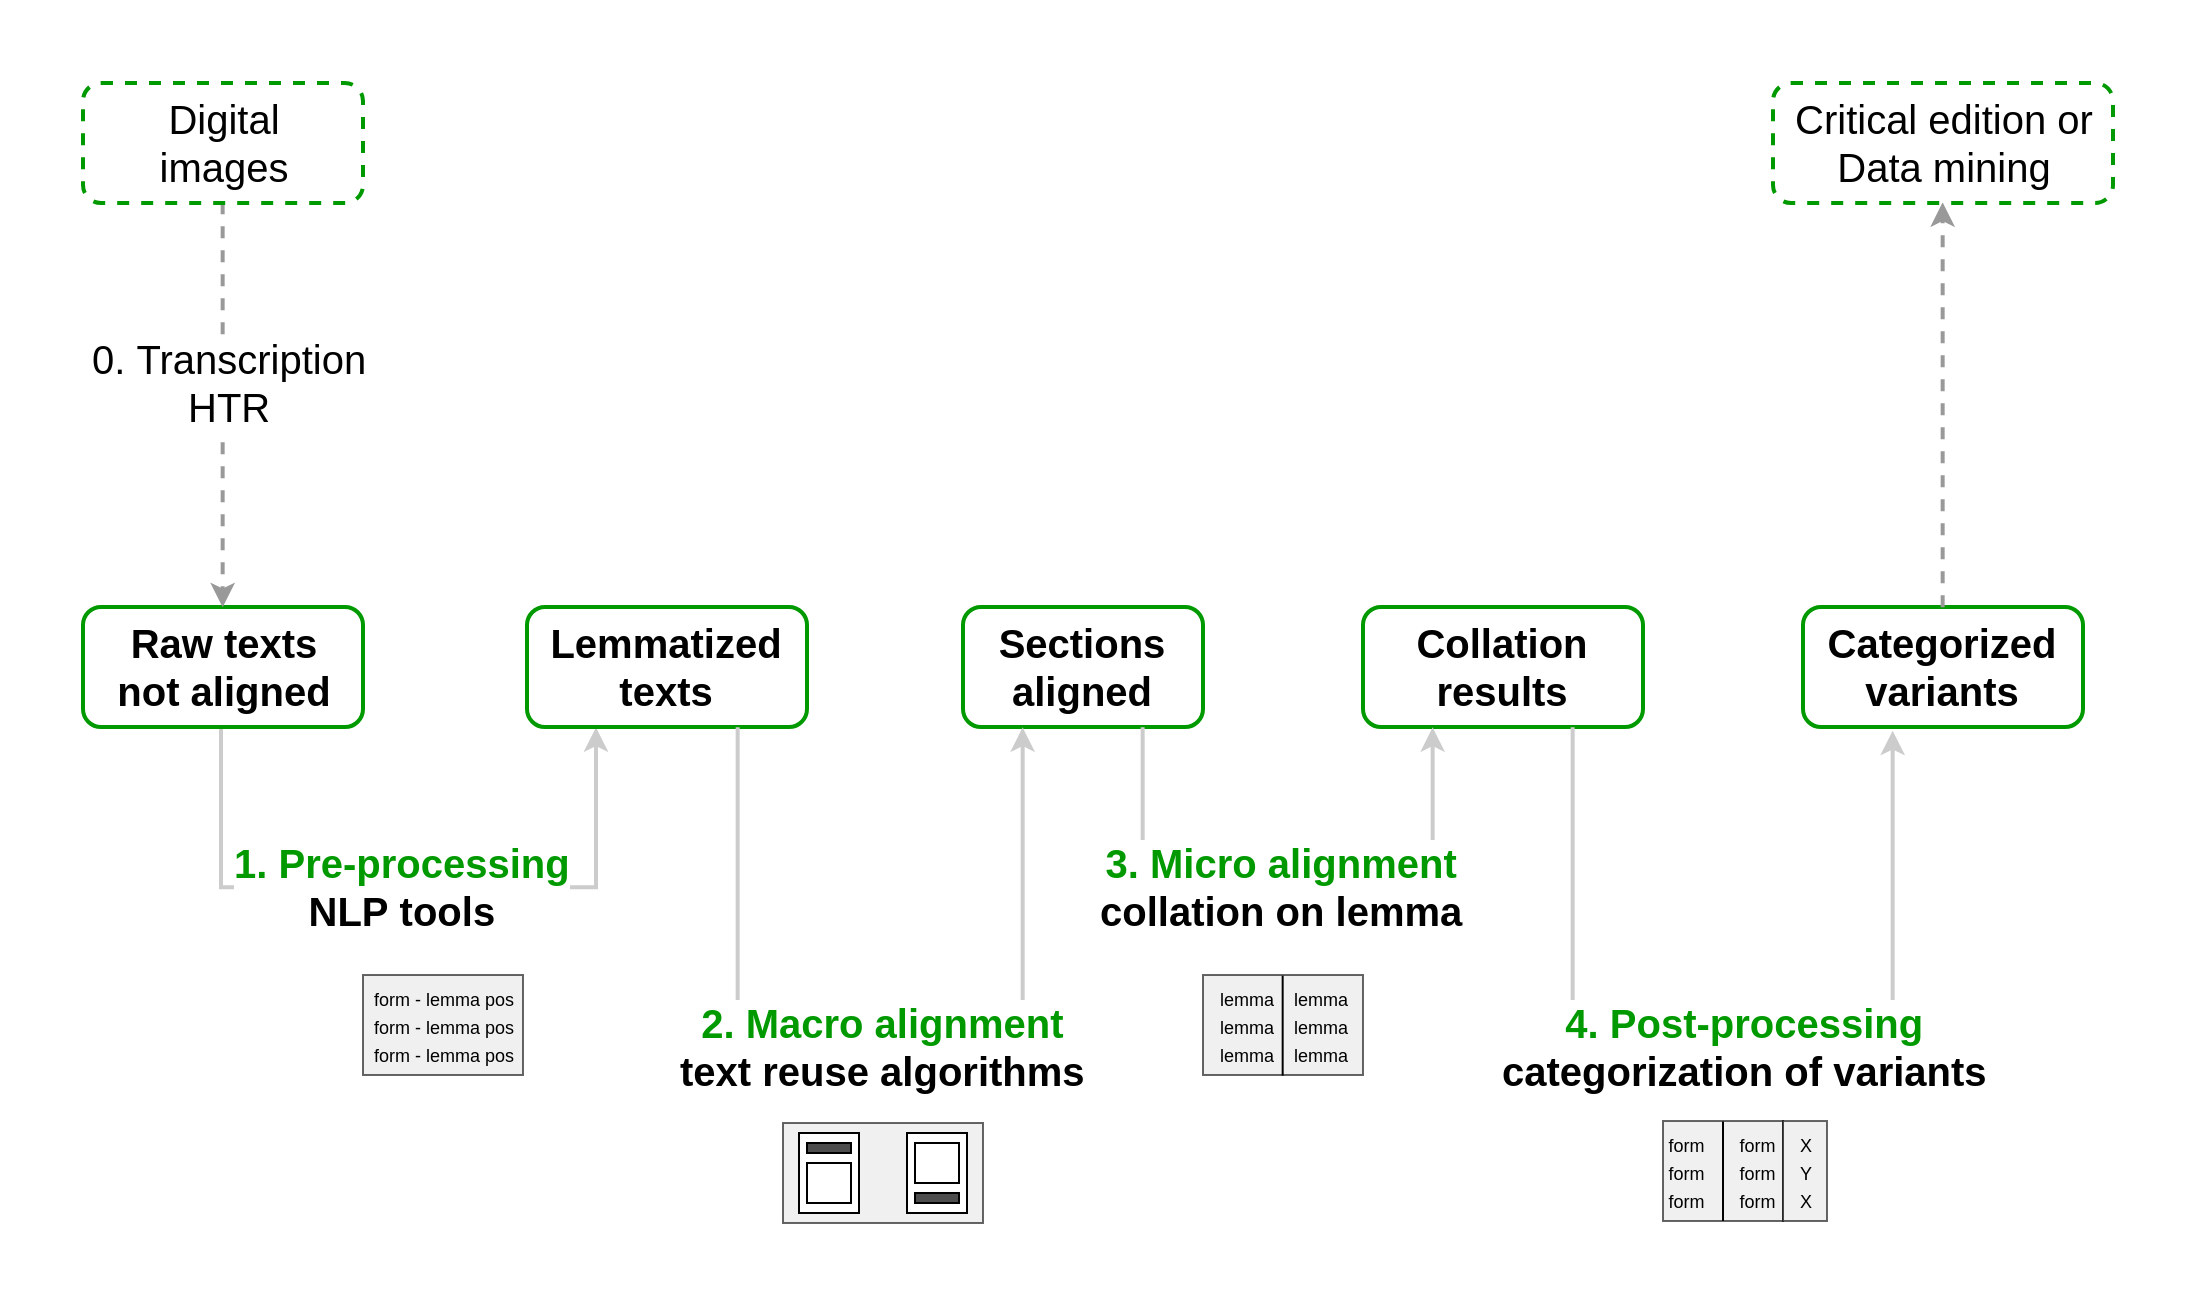

The diagram above was exported from draw.io. Its source (the exported page's mxGraphModel, read from the mxfile embedded in the PNG):
<mxGraphModel dx="1956" dy="689" grid="1" gridSize="10" guides="1" tooltips="1" connect="1" arrows="1" fold="1" page="1" pageScale="1" pageWidth="850" pageHeight="1100" math="0" shadow="0">
  <root>
    <mxCell id="0" />
    <mxCell id="1" parent="0" />
    <mxCell id="uER1jV9hdMC9KhKMQCBB-3" value="&lt;font style=&quot;font-size: 20px&quot;&gt;&lt;span&gt;&lt;font color=&quot;#009900&quot;&gt;1. Pre-processing&lt;/font&gt;&lt;br&gt;NLP tools&lt;/span&gt;&lt;/font&gt;&lt;br&gt;" style="edgeStyle=orthogonalEdgeStyle;rounded=0;orthogonalLoop=1;jettySize=auto;html=1;exitX=0.5;exitY=1;exitDx=0;exitDy=0;strokeColor=#CCCCCC;strokeWidth=2;fontStyle=1;entryX=0.25;entryY=1;entryDx=0;entryDy=0;" parent="1" edge="1">
      <mxGeometry x="-0.0158" relative="1" as="geometry">
        <mxPoint x="196.33333333333348" y="520.1666666666667" as="targetPoint" />
        <Array as="points">
          <mxPoint x="9" y="600" />
          <mxPoint x="196" y="600" />
        </Array>
        <mxPoint as="offset" />
        <mxPoint x="8.833333333333485" y="520.1666666666667" as="sourcePoint" />
      </mxGeometry>
    </mxCell>
    <mxCell id="uER1jV9hdMC9KhKMQCBB-28" value="&lt;font style=&quot;font-size: 20px&quot;&gt;&lt;span&gt;Lemmatized texts&lt;/span&gt;&lt;/font&gt;" style="rounded=1;whiteSpace=wrap;html=1;fillColor=none;strokeColor=#009900;strokeWidth=2;fontStyle=1" parent="1" vertex="1">
      <mxGeometry x="162" y="460" width="140" height="60" as="geometry" />
    </mxCell>
    <mxCell id="uER1jV9hdMC9KhKMQCBB-31" value="&lt;font style=&quot;font-size: 20px&quot;&gt;Sections aligned&lt;/font&gt;" style="rounded=1;whiteSpace=wrap;html=1;fillColor=none;strokeColor=#009900;strokeWidth=2;fontStyle=1" parent="1" vertex="1">
      <mxGeometry x="380" y="460" width="120" height="60" as="geometry" />
    </mxCell>
    <mxCell id="uER1jV9hdMC9KhKMQCBB-32" value="&lt;font style=&quot;font-size: 20px&quot;&gt;&lt;span&gt;&lt;font color=&quot;#009900&quot;&gt;2. Macro alignment&lt;/font&gt;&lt;br&gt;text reuse algorithms&lt;/span&gt;&lt;/font&gt;&lt;br&gt;" style="edgeStyle=orthogonalEdgeStyle;rounded=0;orthogonalLoop=1;jettySize=auto;html=1;strokeColor=#CCCCCC;strokeWidth=2;exitX=0.75;exitY=1;exitDx=0;exitDy=0;entryX=0.25;entryY=1;entryDx=0;entryDy=0;fontStyle=1" parent="1" source="uER1jV9hdMC9KhKMQCBB-28" target="uER1jV9hdMC9KhKMQCBB-31" edge="1">
      <mxGeometry x="0.0064" relative="1" as="geometry">
        <mxPoint x="367" y="332" as="sourcePoint" />
        <mxPoint x="445" y="558" as="targetPoint" />
        <mxPoint as="offset" />
        <Array as="points">
          <mxPoint x="267" y="680" />
          <mxPoint x="410" y="680" />
        </Array>
      </mxGeometry>
    </mxCell>
    <mxCell id="uER1jV9hdMC9KhKMQCBB-34" value="&lt;font style=&quot;font-size: 20px&quot;&gt;Collation results&lt;/font&gt;" style="rounded=1;whiteSpace=wrap;html=1;fillColor=none;strokeColor=#009900;strokeWidth=2;fontStyle=1" parent="1" vertex="1">
      <mxGeometry x="580" y="460" width="140" height="60" as="geometry" />
    </mxCell>
    <mxCell id="uER1jV9hdMC9KhKMQCBB-35" value="&lt;font style=&quot;font-size: 20px&quot;&gt;&lt;span&gt;&lt;font color=&quot;#009900&quot;&gt;3. Micro alignment&lt;/font&gt;&lt;br&gt;collation&amp;nbsp;on lemma&lt;/span&gt;&lt;/font&gt;&lt;br&gt;" style="edgeStyle=orthogonalEdgeStyle;rounded=0;orthogonalLoop=1;jettySize=auto;html=1;entryX=0.25;entryY=1;entryDx=0;entryDy=0;strokeColor=#CCCCCC;strokeWidth=2;exitX=0.75;exitY=1;exitDx=0;exitDy=0;fontStyle=1" parent="1" source="uER1jV9hdMC9KhKMQCBB-31" target="uER1jV9hdMC9KhKMQCBB-34" edge="1">
      <mxGeometry x="-0.0153" relative="1" as="geometry">
        <mxPoint x="366" y="249" as="sourcePoint" />
        <mxPoint x="366" y="475" as="targetPoint" />
        <mxPoint as="offset" />
        <Array as="points">
          <mxPoint x="470" y="600" />
          <mxPoint x="615" y="600" />
        </Array>
      </mxGeometry>
    </mxCell>
    <mxCell id="uER1jV9hdMC9KhKMQCBB-38" value="&lt;font style=&quot;font-size: 20px&quot;&gt;Categorized variants&lt;/font&gt;" style="rounded=1;whiteSpace=wrap;html=1;fillColor=none;strokeColor=#009900;strokeWidth=2;fontStyle=1" parent="1" vertex="1">
      <mxGeometry x="800" y="460" width="140" height="60" as="geometry" />
    </mxCell>
    <mxCell id="uER1jV9hdMC9KhKMQCBB-39" value="&lt;font style=&quot;font-size: 20px&quot;&gt;&lt;span&gt;&lt;font color=&quot;#009900&quot;&gt;4. Post-processing&lt;/font&gt;&lt;br&gt;categorization of variants&lt;/span&gt;&lt;/font&gt;&lt;br&gt;" style="edgeStyle=orthogonalEdgeStyle;rounded=0;orthogonalLoop=1;jettySize=auto;html=1;entryX=0.321;entryY=1.033;entryDx=0;entryDy=0;strokeColor=#CCCCCC;strokeWidth=2;exitX=0.75;exitY=1;exitDx=0;exitDy=0;fontStyle=1;entryPerimeter=0;" parent="1" source="uER1jV9hdMC9KhKMQCBB-34" target="uER1jV9hdMC9KhKMQCBB-38" edge="1">
      <mxGeometry x="0.0266" relative="1" as="geometry">
        <mxPoint x="366" y="570" as="sourcePoint" />
        <mxPoint x="376" y="520" as="targetPoint" />
        <mxPoint as="offset" />
        <Array as="points">
          <mxPoint x="685" y="680" />
          <mxPoint x="845" y="680" />
        </Array>
      </mxGeometry>
    </mxCell>
    <mxCell id="uER1jV9hdMC9KhKMQCBB-67" value="&lt;font style=&quot;font-size: 20px&quot;&gt;&lt;span&gt;Raw texts&lt;br&gt;not aligned&lt;br&gt;&lt;/span&gt;&lt;/font&gt;" style="rounded=1;whiteSpace=wrap;html=1;fillColor=#FFFFFF;strokeColor=#009900;strokeWidth=2;fontStyle=1" parent="1" vertex="1">
      <mxGeometry x="-60" y="460" width="140" height="60" as="geometry" />
    </mxCell>
    <mxCell id="uER1jV9hdMC9KhKMQCBB-69" style="edgeStyle=orthogonalEdgeStyle;rounded=0;orthogonalLoop=1;jettySize=auto;html=1;exitX=0.5;exitY=1;exitDx=0;exitDy=0;entryX=0.5;entryY=0;entryDx=0;entryDy=0;strokeColor=#999999;strokeWidth=2;dashed=1;" parent="1" source="uER1jV9hdMC9KhKMQCBB-68" target="uER1jV9hdMC9KhKMQCBB-67" edge="1">
      <mxGeometry relative="1" as="geometry" />
    </mxCell>
    <mxCell id="uER1jV9hdMC9KhKMQCBB-71" value="&lt;font style=&quot;font-size: 20px&quot;&gt;0. Transcription&lt;br&gt;HTR&lt;/font&gt;&lt;br&gt;" style="text;html=1;resizable=0;points=[];align=center;verticalAlign=middle;labelBackgroundColor=#ffffff;" parent="uER1jV9hdMC9KhKMQCBB-69" vertex="1" connectable="0">
      <mxGeometry x="-0.1391" y="3" relative="1" as="geometry">
        <mxPoint y="2" as="offset" />
      </mxGeometry>
    </mxCell>
    <mxCell id="uER1jV9hdMC9KhKMQCBB-68" value="&lt;font style=&quot;font-size: 20px&quot;&gt;&lt;span&gt;&lt;span style=&quot;font-weight: normal&quot;&gt;Digital&lt;br&gt;images&lt;/span&gt;&lt;br&gt;&lt;/span&gt;&lt;/font&gt;" style="rounded=1;whiteSpace=wrap;html=1;fillColor=#FFFFFF;strokeColor=#009900;strokeWidth=2;fontStyle=1;dashed=1;" parent="1" vertex="1">
      <mxGeometry x="-60" y="198" width="140" height="60" as="geometry" />
    </mxCell>
    <mxCell id="uER1jV9hdMC9KhKMQCBB-75" style="edgeStyle=orthogonalEdgeStyle;rounded=0;orthogonalLoop=1;jettySize=auto;html=1;strokeColor=#999999;strokeWidth=2;dashed=1;entryX=0.5;entryY=1;entryDx=0;entryDy=0;exitX=0.5;exitY=0;exitDx=0;exitDy=0;" parent="1" source="uER1jV9hdMC9KhKMQCBB-38" target="uER1jV9hdMC9KhKMQCBB-77" edge="1">
      <mxGeometry relative="1" as="geometry">
        <mxPoint x="125" y="780" as="targetPoint" />
        <mxPoint x="1030" y="460" as="sourcePoint" />
      </mxGeometry>
    </mxCell>
    <mxCell id="uER1jV9hdMC9KhKMQCBB-77" value="&lt;font style=&quot;font-size: 20px&quot;&gt;&lt;span&gt;&lt;span style=&quot;font-weight: normal&quot;&gt;Critical edition or&lt;br&gt;Data mining&lt;/span&gt;&lt;br&gt;&lt;/span&gt;&lt;/font&gt;" style="rounded=1;whiteSpace=wrap;html=1;fillColor=#FFFFFF;strokeColor=#009900;strokeWidth=2;fontStyle=1;dashed=1;" parent="1" vertex="1">
      <mxGeometry x="785" y="198" width="170" height="60" as="geometry" />
    </mxCell>
    <mxCell id="PcreZsTO_7UXdMNMqaOv-1" value="&lt;font style=&quot;font-size: 9px&quot;&gt;lemma&amp;nbsp; &amp;nbsp; lemma&lt;br&gt;lemma&amp;nbsp; &amp;nbsp; lemma&lt;br&gt;lemma&amp;nbsp; &amp;nbsp; lemma&lt;br&gt;&lt;/font&gt;" style="rounded=0;whiteSpace=wrap;html=1;fillColor=#E6E6E6;opacity=60;" vertex="1" parent="1">
      <mxGeometry x="500" y="644" width="80" height="50" as="geometry" />
    </mxCell>
    <mxCell id="PcreZsTO_7UXdMNMqaOv-2" value="&lt;font style=&quot;font-size: 10px&quot;&gt;&lt;br&gt;&lt;/font&gt;" style="rounded=0;whiteSpace=wrap;html=1;fillColor=#E6E6E6;opacity=60;" vertex="1" parent="1">
      <mxGeometry x="290" y="718" width="100" height="50" as="geometry" />
    </mxCell>
    <mxCell id="PcreZsTO_7UXdMNMqaOv-3" value="&lt;font style=&quot;font-size: 10px&quot;&gt;&lt;br&gt;&lt;/font&gt;" style="rounded=0;whiteSpace=wrap;html=1;" vertex="1" parent="1">
      <mxGeometry x="298" y="723" width="30" height="40" as="geometry" />
    </mxCell>
    <mxCell id="PcreZsTO_7UXdMNMqaOv-4" value="&lt;font style=&quot;font-size: 10px&quot;&gt;&lt;br&gt;&lt;/font&gt;" style="rounded=0;whiteSpace=wrap;html=1;" vertex="1" parent="1">
      <mxGeometry x="352" y="723" width="30" height="40" as="geometry" />
    </mxCell>
    <mxCell id="PcreZsTO_7UXdMNMqaOv-5" value="&lt;font style=&quot;font-size: 10px&quot;&gt;&lt;br&gt;&lt;/font&gt;" style="rounded=0;whiteSpace=wrap;html=1;fillColor=#4D4D4D;" vertex="1" parent="1">
      <mxGeometry x="302" y="728" width="22" height="5" as="geometry" />
    </mxCell>
    <mxCell id="PcreZsTO_7UXdMNMqaOv-6" value="&lt;font style=&quot;font-size: 10px&quot;&gt;&lt;br&gt;&lt;/font&gt;" style="rounded=0;whiteSpace=wrap;html=1;fillColor=#4D4D4D;" vertex="1" parent="1">
      <mxGeometry x="356" y="753" width="22" height="5" as="geometry" />
    </mxCell>
    <mxCell id="PcreZsTO_7UXdMNMqaOv-7" value="&lt;font style=&quot;font-size: 10px&quot;&gt;&lt;br&gt;&lt;/font&gt;" style="rounded=0;whiteSpace=wrap;html=1;" vertex="1" parent="1">
      <mxGeometry x="302" y="738" width="22" height="20" as="geometry" />
    </mxCell>
    <mxCell id="PcreZsTO_7UXdMNMqaOv-8" value="&lt;font style=&quot;font-size: 10px&quot;&gt;&lt;br&gt;&lt;/font&gt;" style="rounded=0;whiteSpace=wrap;html=1;" vertex="1" parent="1">
      <mxGeometry x="356" y="728" width="22" height="20" as="geometry" />
    </mxCell>
    <mxCell id="PcreZsTO_7UXdMNMqaOv-9" value="" style="endArrow=none;html=1;entryX=0.5;entryY=0;entryDx=0;entryDy=0;exitX=0.5;exitY=1;exitDx=0;exitDy=0;" edge="1" parent="1" source="PcreZsTO_7UXdMNMqaOv-1" target="PcreZsTO_7UXdMNMqaOv-1">
      <mxGeometry width="50" height="50" relative="1" as="geometry">
        <mxPoint x="20" y="824" as="sourcePoint" />
        <mxPoint x="70" y="774" as="targetPoint" />
      </mxGeometry>
    </mxCell>
    <mxCell id="PcreZsTO_7UXdMNMqaOv-10" value="&lt;font style=&quot;font-size: 9px&quot;&gt;form&amp;nbsp; &amp;nbsp; &amp;nbsp; &amp;nbsp;form&lt;br&gt;form&amp;nbsp; &amp;nbsp; &amp;nbsp; &amp;nbsp;form&lt;br&gt;form&amp;nbsp; &amp;nbsp; &amp;nbsp; &amp;nbsp;form&lt;br&gt;&lt;/font&gt;" style="rounded=0;whiteSpace=wrap;html=1;fillColor=#E6E6E6;opacity=60;" vertex="1" parent="1">
      <mxGeometry x="730" y="717" width="60" height="50" as="geometry" />
    </mxCell>
    <mxCell id="PcreZsTO_7UXdMNMqaOv-11" value="" style="endArrow=none;html=1;entryX=0.5;entryY=0;entryDx=0;entryDy=0;exitX=0.5;exitY=1;exitDx=0;exitDy=0;" edge="1" parent="1">
      <mxGeometry width="50" height="50" relative="1" as="geometry">
        <mxPoint x="760" y="767" as="sourcePoint" />
        <mxPoint x="760" y="717.2857142857142" as="targetPoint" />
      </mxGeometry>
    </mxCell>
    <mxCell id="PcreZsTO_7UXdMNMqaOv-12" value="&lt;font style=&quot;font-size: 9px&quot;&gt;X&lt;br&gt;Y&lt;br&gt;X&lt;br&gt;&lt;/font&gt;" style="rounded=0;whiteSpace=wrap;html=1;fillColor=#E6E6E6;opacity=60;" vertex="1" parent="1">
      <mxGeometry x="790" y="717" width="22" height="50" as="geometry" />
    </mxCell>
    <mxCell id="PcreZsTO_7UXdMNMqaOv-13" value="&lt;font style=&quot;font-size: 9px&quot;&gt;form - lemma pos&lt;br&gt;form - lemma pos&lt;br&gt;form - lemma pos&lt;br&gt;&lt;/font&gt;" style="rounded=0;whiteSpace=wrap;html=1;fillColor=#E6E6E6;opacity=60;" vertex="1" parent="1">
      <mxGeometry x="80" y="644" width="80" height="50" as="geometry" />
    </mxCell>
  </root>
</mxGraphModel>